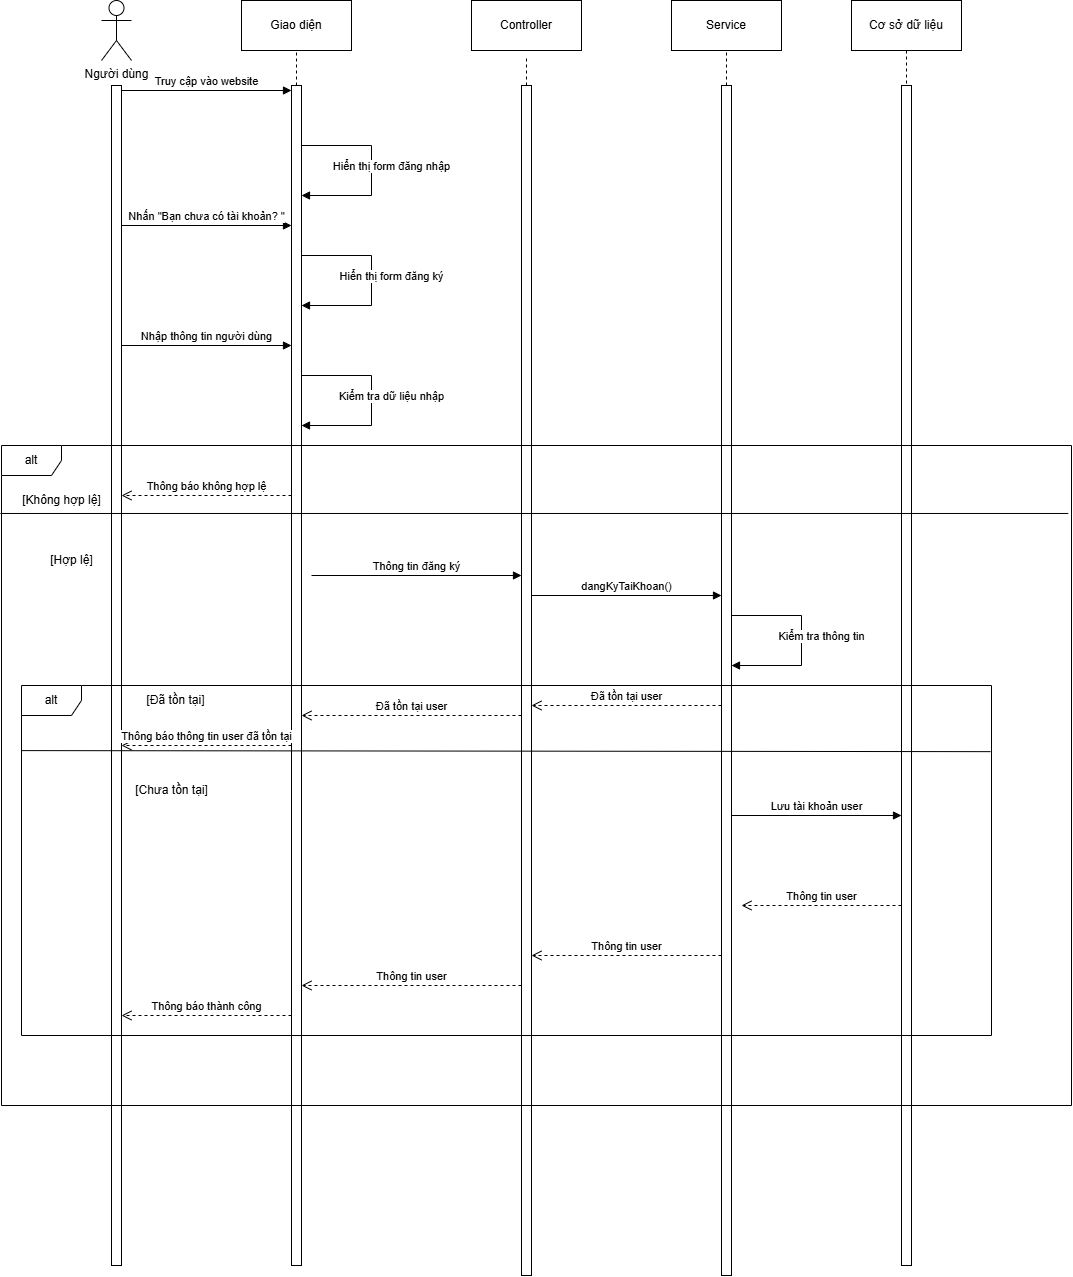

The diagram above was exported from draw.io. Its source (the exported page's mxGraphModel, read from the mxfile embedded in the PNG):
<mxGraphModel dx="3435" dy="1350" grid="1" gridSize="10" guides="1" tooltips="1" connect="1" arrows="1" fold="1" page="1" pageScale="1" pageWidth="850" pageHeight="1100" math="0" shadow="0">
  <root>
    <mxCell id="0" />
    <mxCell id="1" parent="0" />
    <mxCell id="EMEzC5aUPaphusQesYJG-1" value="Người dùng" style="shape=umlActor;verticalLabelPosition=bottom;verticalAlign=top;html=1;" vertex="1" parent="1">
      <mxGeometry x="-90" y="115" width="30" height="60" as="geometry" />
    </mxCell>
    <mxCell id="EMEzC5aUPaphusQesYJG-2" value="Controller" style="html=1;whiteSpace=wrap;" vertex="1" parent="1">
      <mxGeometry x="280" y="115" width="110" height="50" as="geometry" />
    </mxCell>
    <mxCell id="EMEzC5aUPaphusQesYJG-3" value="Service" style="html=1;whiteSpace=wrap;" vertex="1" parent="1">
      <mxGeometry x="480" y="115" width="110" height="50" as="geometry" />
    </mxCell>
    <mxCell id="EMEzC5aUPaphusQesYJG-4" value="Cơ sở dữ liệu" style="html=1;whiteSpace=wrap;" vertex="1" parent="1">
      <mxGeometry x="660" y="115" width="110" height="50" as="geometry" />
    </mxCell>
    <mxCell id="EMEzC5aUPaphusQesYJG-5" value="" style="html=1;points=[[0,0,0,0,5],[0,1,0,0,-5],[1,0,0,0,5],[1,1,0,0,-5]];perimeter=orthogonalPerimeter;outlineConnect=0;targetShapes=umlLifeline;portConstraint=eastwest;newEdgeStyle={&quot;curved&quot;:0,&quot;rounded&quot;:0};" vertex="1" parent="1">
      <mxGeometry x="-80" y="200" width="10" height="1180" as="geometry" />
    </mxCell>
    <mxCell id="EMEzC5aUPaphusQesYJG-6" value="" style="html=1;points=[[0,0,0,0,5],[0,1,0,0,-5],[1,0,0,0,5],[1,1,0,0,-5]];perimeter=orthogonalPerimeter;outlineConnect=0;targetShapes=umlLifeline;portConstraint=eastwest;newEdgeStyle={&quot;curved&quot;:0,&quot;rounded&quot;:0};" vertex="1" parent="1">
      <mxGeometry x="330" y="200" width="10" height="1190" as="geometry" />
    </mxCell>
    <mxCell id="EMEzC5aUPaphusQesYJG-7" value="Giao diện" style="html=1;whiteSpace=wrap;" vertex="1" parent="1">
      <mxGeometry x="50" y="115" width="110" height="50" as="geometry" />
    </mxCell>
    <mxCell id="EMEzC5aUPaphusQesYJG-8" value="" style="html=1;points=[[0,0,0,0,5],[0,1,0,0,-5],[1,0,0,0,5],[1,1,0,0,-5]];perimeter=orthogonalPerimeter;outlineConnect=0;targetShapes=umlLifeline;portConstraint=eastwest;newEdgeStyle={&quot;curved&quot;:0,&quot;rounded&quot;:0};" vertex="1" parent="1">
      <mxGeometry x="100" y="200" width="10" height="1180" as="geometry" />
    </mxCell>
    <mxCell id="EMEzC5aUPaphusQesYJG-10" value="" style="html=1;points=[[0,0,0,0,5],[0,1,0,0,-5],[1,0,0,0,5],[1,1,0,0,-5]];perimeter=orthogonalPerimeter;outlineConnect=0;targetShapes=umlLifeline;portConstraint=eastwest;newEdgeStyle={&quot;curved&quot;:0,&quot;rounded&quot;:0};" vertex="1" parent="1">
      <mxGeometry x="710" y="200" width="10" height="1180" as="geometry" />
    </mxCell>
    <mxCell id="EMEzC5aUPaphusQesYJG-11" value="" style="endArrow=none;dashed=1;html=1;rounded=0;entryX=0.5;entryY=1;entryDx=0;entryDy=0;" edge="1" parent="1" source="EMEzC5aUPaphusQesYJG-8" target="EMEzC5aUPaphusQesYJG-7">
      <mxGeometry width="50" height="50" relative="1" as="geometry">
        <mxPoint x="330" y="300" as="sourcePoint" />
        <mxPoint x="380" y="250" as="targetPoint" />
      </mxGeometry>
    </mxCell>
    <mxCell id="EMEzC5aUPaphusQesYJG-12" value="" style="endArrow=none;dashed=1;html=1;rounded=0;" edge="1" parent="1">
      <mxGeometry width="50" height="50" relative="1" as="geometry">
        <mxPoint x="335" y="200" as="sourcePoint" />
        <mxPoint x="335" y="170" as="targetPoint" />
      </mxGeometry>
    </mxCell>
    <mxCell id="EMEzC5aUPaphusQesYJG-13" value="" style="endArrow=none;dashed=1;html=1;rounded=0;entryX=0.5;entryY=1;entryDx=0;entryDy=0;" edge="1" parent="1" source="EMEzC5aUPaphusQesYJG-9" target="EMEzC5aUPaphusQesYJG-3">
      <mxGeometry width="50" height="50" relative="1" as="geometry">
        <mxPoint x="535" y="230" as="sourcePoint" />
        <mxPoint x="330" y="180" as="targetPoint" />
      </mxGeometry>
    </mxCell>
    <mxCell id="EMEzC5aUPaphusQesYJG-14" value="" style="endArrow=none;dashed=1;html=1;rounded=0;entryX=0.5;entryY=1;entryDx=0;entryDy=0;" edge="1" parent="1" target="EMEzC5aUPaphusQesYJG-9">
      <mxGeometry width="50" height="50" relative="1" as="geometry">
        <mxPoint x="535" y="230" as="sourcePoint" />
        <mxPoint x="535" y="165" as="targetPoint" />
      </mxGeometry>
    </mxCell>
    <mxCell id="EMEzC5aUPaphusQesYJG-9" value="" style="html=1;points=[[0,0,0,0,5],[0,1,0,0,-5],[1,0,0,0,5],[1,1,0,0,-5]];perimeter=orthogonalPerimeter;outlineConnect=0;targetShapes=umlLifeline;portConstraint=eastwest;newEdgeStyle={&quot;curved&quot;:0,&quot;rounded&quot;:0};" vertex="1" parent="1">
      <mxGeometry x="530" y="200" width="10" height="1190" as="geometry" />
    </mxCell>
    <mxCell id="EMEzC5aUPaphusQesYJG-15" value="" style="endArrow=none;dashed=1;html=1;rounded=0;exitX=0.5;exitY=1;exitDx=0;exitDy=0;" edge="1" parent="1" source="EMEzC5aUPaphusQesYJG-4">
      <mxGeometry width="50" height="50" relative="1" as="geometry">
        <mxPoint x="530" y="215" as="sourcePoint" />
        <mxPoint x="715" y="200" as="targetPoint" />
      </mxGeometry>
    </mxCell>
    <mxCell id="EMEzC5aUPaphusQesYJG-17" value="Truy cập vào website" style="html=1;verticalAlign=bottom;endArrow=block;curved=0;rounded=0;entryX=0;entryY=0;entryDx=0;entryDy=5;entryPerimeter=0;" edge="1" parent="1" source="EMEzC5aUPaphusQesYJG-5" target="EMEzC5aUPaphusQesYJG-8">
      <mxGeometry width="80" relative="1" as="geometry">
        <mxPoint x="270" y="400" as="sourcePoint" />
        <mxPoint x="350" y="400" as="targetPoint" />
      </mxGeometry>
    </mxCell>
    <mxCell id="EMEzC5aUPaphusQesYJG-23" value="Hiển thị form đăng nhập" style="html=1;verticalAlign=bottom;endArrow=block;curved=0;rounded=0;" edge="1" parent="1" target="EMEzC5aUPaphusQesYJG-8">
      <mxGeometry x="0.0526" y="20" width="80" relative="1" as="geometry">
        <mxPoint x="110" y="260" as="sourcePoint" />
        <mxPoint x="260" y="330" as="targetPoint" />
        <Array as="points">
          <mxPoint x="180" y="260" />
          <mxPoint x="180" y="310" />
        </Array>
        <mxPoint as="offset" />
      </mxGeometry>
    </mxCell>
    <mxCell id="EMEzC5aUPaphusQesYJG-24" value="Nhấn &quot;Bạn chưa có tài khoản? &quot;" style="html=1;verticalAlign=bottom;endArrow=block;curved=0;rounded=0;entryX=0;entryY=0;entryDx=0;entryDy=5;entryPerimeter=0;" edge="1" parent="1">
      <mxGeometry width="80" relative="1" as="geometry">
        <mxPoint x="-70" y="340" as="sourcePoint" />
        <mxPoint x="100" y="340" as="targetPoint" />
      </mxGeometry>
    </mxCell>
    <mxCell id="EMEzC5aUPaphusQesYJG-25" value="Hiển thị form đăng ký" style="html=1;verticalAlign=bottom;endArrow=block;curved=0;rounded=0;" edge="1" parent="1">
      <mxGeometry x="0.0526" y="20" width="80" relative="1" as="geometry">
        <mxPoint x="110" y="370" as="sourcePoint" />
        <mxPoint x="110" y="420" as="targetPoint" />
        <Array as="points">
          <mxPoint x="180" y="370" />
          <mxPoint x="180" y="420" />
        </Array>
        <mxPoint as="offset" />
      </mxGeometry>
    </mxCell>
    <mxCell id="EMEzC5aUPaphusQesYJG-26" value="Nhập thông tin người dùng" style="html=1;verticalAlign=bottom;endArrow=block;curved=0;rounded=0;entryX=0;entryY=0;entryDx=0;entryDy=5;entryPerimeter=0;" edge="1" parent="1">
      <mxGeometry width="80" relative="1" as="geometry">
        <mxPoint x="-70" y="460" as="sourcePoint" />
        <mxPoint x="100" y="460" as="targetPoint" />
      </mxGeometry>
    </mxCell>
    <mxCell id="EMEzC5aUPaphusQesYJG-27" value="Kiểm tra dữ liệu nhập" style="html=1;verticalAlign=bottom;endArrow=block;curved=0;rounded=0;" edge="1" parent="1">
      <mxGeometry x="0.0526" y="20" width="80" relative="1" as="geometry">
        <mxPoint x="110" y="490" as="sourcePoint" />
        <mxPoint x="110" y="540" as="targetPoint" />
        <Array as="points">
          <mxPoint x="180" y="490" />
          <mxPoint x="180" y="540" />
        </Array>
        <mxPoint as="offset" />
      </mxGeometry>
    </mxCell>
    <mxCell id="EMEzC5aUPaphusQesYJG-28" value="alt" style="shape=umlFrame;whiteSpace=wrap;html=1;pointerEvents=0;" vertex="1" parent="1">
      <mxGeometry x="-190" y="560" width="1070" height="660" as="geometry" />
    </mxCell>
    <mxCell id="EMEzC5aUPaphusQesYJG-29" value="" style="endArrow=none;html=1;rounded=0;exitX=-0.001;exitY=0.103;exitDx=0;exitDy=0;exitPerimeter=0;entryX=0.997;entryY=0.103;entryDx=0;entryDy=0;entryPerimeter=0;" edge="1" parent="1" source="EMEzC5aUPaphusQesYJG-28" target="EMEzC5aUPaphusQesYJG-28">
      <mxGeometry width="50" height="50" relative="1" as="geometry">
        <mxPoint x="290" y="600" as="sourcePoint" />
        <mxPoint x="340" y="550" as="targetPoint" />
      </mxGeometry>
    </mxCell>
    <mxCell id="EMEzC5aUPaphusQesYJG-30" value="[Không hợp lệ]" style="text;html=1;align=center;verticalAlign=middle;resizable=0;points=[];autosize=1;strokeColor=none;fillColor=none;" vertex="1" parent="1">
      <mxGeometry x="-180" y="600" width="100" height="30" as="geometry" />
    </mxCell>
    <mxCell id="EMEzC5aUPaphusQesYJG-31" value="Thông báo không hợp lệ" style="html=1;verticalAlign=bottom;endArrow=open;dashed=1;endSize=8;curved=0;rounded=0;" edge="1" parent="1" target="EMEzC5aUPaphusQesYJG-5">
      <mxGeometry relative="1" as="geometry">
        <mxPoint x="100" y="610" as="sourcePoint" />
        <mxPoint x="20" y="610" as="targetPoint" />
      </mxGeometry>
    </mxCell>
    <mxCell id="EMEzC5aUPaphusQesYJG-32" value="[Hợp lệ]" style="text;html=1;align=center;verticalAlign=middle;resizable=0;points=[];autosize=1;strokeColor=none;fillColor=none;" vertex="1" parent="1">
      <mxGeometry x="-155" y="660" width="70" height="30" as="geometry" />
    </mxCell>
    <mxCell id="EMEzC5aUPaphusQesYJG-33" value="Thông tin đăng ký" style="html=1;verticalAlign=bottom;endArrow=block;curved=0;rounded=0;entryX=0;entryY=0;entryDx=0;entryDy=5;entryPerimeter=0;" edge="1" parent="1">
      <mxGeometry width="80" relative="1" as="geometry">
        <mxPoint x="120" y="690.0000000000002" as="sourcePoint" />
        <mxPoint x="330" y="690" as="targetPoint" />
      </mxGeometry>
    </mxCell>
    <mxCell id="EMEzC5aUPaphusQesYJG-34" value="dangKyTaiKhoan()" style="html=1;verticalAlign=bottom;endArrow=block;curved=0;rounded=0;" edge="1" parent="1" source="EMEzC5aUPaphusQesYJG-6">
      <mxGeometry width="80" relative="1" as="geometry">
        <mxPoint x="390" y="710.0000000000002" as="sourcePoint" />
        <mxPoint x="530" y="710" as="targetPoint" />
      </mxGeometry>
    </mxCell>
    <mxCell id="EMEzC5aUPaphusQesYJG-35" value="Kiểm tra thông tin" style="html=1;verticalAlign=bottom;endArrow=block;curved=0;rounded=0;" edge="1" parent="1">
      <mxGeometry x="0.0526" y="20" width="80" relative="1" as="geometry">
        <mxPoint x="540" y="730" as="sourcePoint" />
        <mxPoint x="540" y="780" as="targetPoint" />
        <Array as="points">
          <mxPoint x="610" y="730" />
          <mxPoint x="610" y="780" />
        </Array>
        <mxPoint as="offset" />
      </mxGeometry>
    </mxCell>
    <mxCell id="EMEzC5aUPaphusQesYJG-36" value="alt" style="shape=umlFrame;whiteSpace=wrap;html=1;pointerEvents=0;" vertex="1" parent="1">
      <mxGeometry x="-170" y="800" width="970" height="350" as="geometry" />
    </mxCell>
    <mxCell id="EMEzC5aUPaphusQesYJG-37" value="[Đã tồn tại]" style="text;html=1;align=center;verticalAlign=middle;resizable=0;points=[];autosize=1;strokeColor=none;fillColor=none;" vertex="1" parent="1">
      <mxGeometry x="-56" y="800" width="80" height="30" as="geometry" />
    </mxCell>
    <mxCell id="EMEzC5aUPaphusQesYJG-38" value="" style="endArrow=none;html=1;rounded=0;exitX=0;exitY=0.186;exitDx=0;exitDy=0;exitPerimeter=0;entryX=0.999;entryY=0.189;entryDx=0;entryDy=0;entryPerimeter=0;" edge="1" parent="1" source="EMEzC5aUPaphusQesYJG-36" target="EMEzC5aUPaphusQesYJG-36">
      <mxGeometry width="50" height="50" relative="1" as="geometry">
        <mxPoint x="-170" y="620" as="sourcePoint" />
        <mxPoint x="898" y="620" as="targetPoint" />
      </mxGeometry>
    </mxCell>
    <mxCell id="EMEzC5aUPaphusQesYJG-39" value="Đã tồn tại user&lt;span style=&quot;color: rgba(0, 0, 0, 0); font-family: monospace; font-size: 0px; text-align: start; background-color: rgb(236, 236, 236);&quot;&gt;%3CmxGraphModel%3E%3Croot%3E%3CmxCell%20id%3D%220%22%2F%3E%3CmxCell%20id%3D%221%22%20parent%3D%220%22%2F%3E%3CmxCell%20id%3D%222%22%20value%3D%22Th%C3%B4ng%20b%C3%A1o%20kh%C3%B4ng%20h%E1%BB%A3p%20l%E1%BB%87%22%20style%3D%22html%3D1%3BverticalAlign%3Dbottom%3BendArrow%3Dopen%3Bdashed%3D1%3BendSize%3D8%3Bcurved%3D0%3Brounded%3D0%3B%22%20edge%3D%221%22%20parent%3D%221%22%3E%3CmxGeometry%20relative%3D%221%22%20as%3D%22geometry%22%3E%3CmxPoint%20x%3D%22100%22%20y%3D%22610%22%20as%3D%22sourcePoint%22%2F%3E%3CmxPoint%20x%3D%22-70%22%20y%3D%22610%22%20as%3D%22targetPoint%22%2F%3E%3C%2FmxGeometry%3E%3C%2FmxCell%3E%3C%2Froot%3E%3C%2FmxGraphModel%3E&lt;/span&gt;" style="html=1;verticalAlign=bottom;endArrow=open;dashed=1;endSize=8;curved=0;rounded=0;entryX=1;entryY=0.521;entryDx=0;entryDy=0;entryPerimeter=0;" edge="1" parent="1" source="EMEzC5aUPaphusQesYJG-9" target="EMEzC5aUPaphusQesYJG-6">
      <mxGeometry relative="1" as="geometry">
        <mxPoint x="490" y="820" as="sourcePoint" />
        <mxPoint x="420" y="820" as="targetPoint" />
      </mxGeometry>
    </mxCell>
    <mxCell id="EMEzC5aUPaphusQesYJG-40" value="Đã tồn tại user&lt;span style=&quot;color: rgba(0, 0, 0, 0); font-family: monospace; font-size: 0px; text-align: start; background-color: rgb(236, 236, 236);&quot;&gt;%3CmxGraphModel%3E%3Croot%3E%3CmxCell%20id%3D%220%22%2F%3E%3CmxCell%20id%3D%221%22%20parent%3D%220%22%2F%3E%3CmxCell%20id%3D%222%22%20value%3D%22Th%C3%B4ng%20b%C3%A1o%20kh%C3%B4ng%20h%E1%BB%A3p%20l%E1%BB%87%22%20style%3D%22html%3D1%3BverticalAlign%3Dbottom%3BendArrow%3Dopen%3Bdashed%3D1%3BendSize%3D8%3Bcurved%3D0%3Brounded%3D0%3B%22%20edge%3D%221%22%20parent%3D%221%22%3E%3CmxGeometry%20relative%3D%221%22%20as%3D%22geometry%22%3E%3CmxPoint%20x%3D%22100%22%20y%3D%22610%22%20as%3D%22sourcePoint%22%2F%3E%3CmxPoint%20x%3D%22-70%22%20y%3D%22610%22%20as%3D%22targetPoint%22%2F%3E%3C%2FmxGeometry%3E%3C%2FmxCell%3E%3C%2Froot%3E%3C%2FmxGraphModel%3E&lt;/span&gt;" style="html=1;verticalAlign=bottom;endArrow=open;dashed=1;endSize=8;curved=0;rounded=0;" edge="1" parent="1" source="EMEzC5aUPaphusQesYJG-6">
      <mxGeometry relative="1" as="geometry">
        <mxPoint x="310" y="830" as="sourcePoint" />
        <mxPoint x="110" y="830" as="targetPoint" />
      </mxGeometry>
    </mxCell>
    <mxCell id="EMEzC5aUPaphusQesYJG-41" value="Thông báo thông tin user đã tồn tại" style="html=1;verticalAlign=bottom;endArrow=open;dashed=1;endSize=8;curved=0;rounded=0;" edge="1" parent="1">
      <mxGeometry relative="1" as="geometry">
        <mxPoint x="100" y="860" as="sourcePoint" />
        <mxPoint x="-70" y="860" as="targetPoint" />
      </mxGeometry>
    </mxCell>
    <mxCell id="EMEzC5aUPaphusQesYJG-42" value="[Chưa tồn tại]" style="text;html=1;align=center;verticalAlign=middle;resizable=0;points=[];autosize=1;strokeColor=none;fillColor=none;" vertex="1" parent="1">
      <mxGeometry x="-70" y="890" width="100" height="30" as="geometry" />
    </mxCell>
    <mxCell id="EMEzC5aUPaphusQesYJG-43" value="Lưu tài khoản user" style="html=1;verticalAlign=bottom;endArrow=block;curved=0;rounded=0;" edge="1" parent="1">
      <mxGeometry width="80" relative="1" as="geometry">
        <mxPoint x="540" y="930" as="sourcePoint" />
        <mxPoint x="710" y="930" as="targetPoint" />
      </mxGeometry>
    </mxCell>
    <mxCell id="EMEzC5aUPaphusQesYJG-44" value="Thông tin user&lt;span style=&quot;color: rgba(0, 0, 0, 0); font-family: monospace; font-size: 0px; text-align: start; background-color: rgb(236, 236, 236);&quot;&gt;%3CmxGraphModel%3E%3Croot%3E%3CmxCell%20id%3D%220%22%2F%3E%3CmxCell%20id%3D%221%22%20parent%3D%220%22%2F%3E%3CmxCell%20id%3D%222%22%20value%3D%22%C4%90%C3%A3%20t%E1%BB%93n%20t%E1%BA%A1i%20user%26lt%3Bspan%20style%3D%26quot%3Bcolor%3A%20rgba(0%2C%200%2C%200%2C%200)%3B%20font-family%3A%20monospace%3B%20font-size%3A%200px%3B%20text-align%3A%20start%3B%20background-color%3A%20rgb(236%2C%20236%2C%20236)%3B%26quot%3B%26gt%3B%253CmxGraphModel%253E%253Croot%253E%253CmxCell%2520id%253D%25220%2522%252F%253E%253CmxCell%2520id%253D%25221%2522%2520parent%253D%25220%2522%252F%253E%253CmxCell%2520id%253D%25222%2522%2520value%253D%2522Th%25C3%25B4ng%2520b%25C3%25A1o%2520kh%25C3%25B4ng%2520h%25E1%25BB%25A3p%2520l%25E1%25BB%2587%2522%2520style%253D%2522html%253D1%253BverticalAlign%253Dbottom%253BendArrow%253Dopen%253Bdashed%253D1%253BendSize%253D8%253Bcurved%253D0%253Brounded%253D0%253B%2522%2520edge%253D%25221%2522%2520parent%253D%25221%2522%253E%253CmxGeometry%2520relative%253D%25221%2522%2520as%253D%2522geometry%2522%253E%253CmxPoint%2520x%253D%2522100%2522%2520y%253D%2522610%2522%2520as%253D%2522sourcePoint%2522%252F%253E%253CmxPoint%2520x%253D%2522-70%2522%2520y%253D%2522610%2522%2520as%253D%2522targetPoint%2522%252F%253E%253C%252FmxGeometry%253E%253C%252FmxCell%253E%253C%252Froot%253E%253C%252FmxGraphModel%253E%26lt%3B%2Fspan%26gt%3B%22%20style%3D%22html%3D1%3BverticalAlign%3Dbottom%3BendArrow%3Dopen%3Bdashed%3D1%3BendSize%3D8%3Bcurved%3D0%3Brounded%3D0%3BentryX%3D1%3BentryY%3D0.521%3BentryDx%3D0%3BentryDy%3D0%3BentryPerimeter%3D0%3B%22%20edge%3D%221%22%20parent%3D%221%22%3E%3CmxGeometry%20relative%3D%221%22%20as%3D%22geometry%22%3E%3CmxPoint%20x%3D%22530%22%20y%3D%22820%22%20as%3D%22sourcePoint%22%2F%3E%3CmxPoint%20x%3D%22340%22%20y%3D%22820%22%20as%3D%22targetPoint%22%2F%3E%3C%2FmxGeometry%3E%3C%2FmxCell%3E%3C%2Froot%3E%3C%2FmxGraphModel%3E&lt;/span&gt;" style="html=1;verticalAlign=bottom;endArrow=open;dashed=1;endSize=8;curved=0;rounded=0;" edge="1" parent="1">
      <mxGeometry relative="1" as="geometry">
        <mxPoint x="710" y="1020" as="sourcePoint" />
        <mxPoint x="550" y="1020" as="targetPoint" />
      </mxGeometry>
    </mxCell>
    <mxCell id="EMEzC5aUPaphusQesYJG-45" value="Thông tin user" style="html=1;verticalAlign=bottom;endArrow=open;dashed=1;endSize=8;curved=0;rounded=0;entryX=1;entryY=0.521;entryDx=0;entryDy=0;entryPerimeter=0;" edge="1" parent="1">
      <mxGeometry relative="1" as="geometry">
        <mxPoint x="530" y="1070" as="sourcePoint" />
        <mxPoint x="340" y="1070" as="targetPoint" />
      </mxGeometry>
    </mxCell>
    <mxCell id="EMEzC5aUPaphusQesYJG-46" value="Thông tin user" style="html=1;verticalAlign=bottom;endArrow=open;dashed=1;endSize=8;curved=0;rounded=0;" edge="1" parent="1">
      <mxGeometry relative="1" as="geometry">
        <mxPoint x="330" y="1100" as="sourcePoint" />
        <mxPoint x="110" y="1100" as="targetPoint" />
      </mxGeometry>
    </mxCell>
    <mxCell id="EMEzC5aUPaphusQesYJG-47" value="Thông báo thành công" style="html=1;verticalAlign=bottom;endArrow=open;dashed=1;endSize=8;curved=0;rounded=0;" edge="1" parent="1">
      <mxGeometry relative="1" as="geometry">
        <mxPoint x="100" y="1130" as="sourcePoint" />
        <mxPoint x="-70" y="1130" as="targetPoint" />
      </mxGeometry>
    </mxCell>
  </root>
</mxGraphModel>